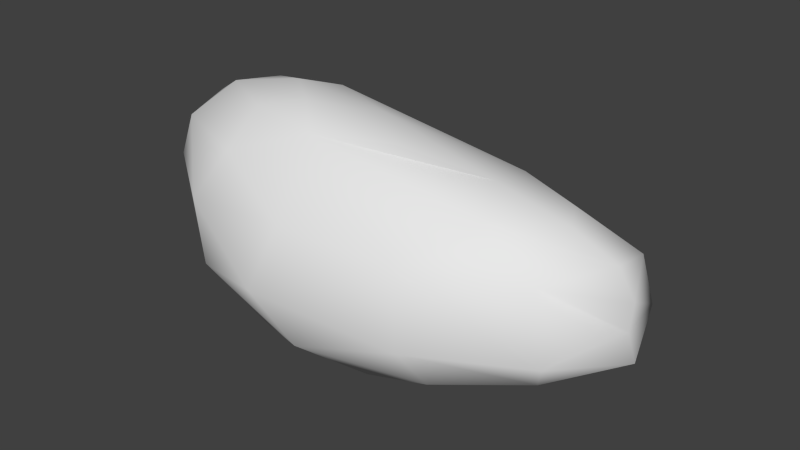 # Source: stone_1_lod_1.blend  (saved by Blender 2.73.0; exported with 4.5.12 LTS)
import bpy
from mathutils import Matrix  # noqa: F401  (used for matrix-valued properties, if any)

bpy.ops.wm.read_factory_settings(use_empty=True)
scene = bpy.context.scene
scene.name = 'Scene'

# ---- collections
col_collection_1 = bpy.data.collections.new('Collection 1'); scene.collection.children.link(col_collection_1)

# ---- world
world_world = bpy.data.worlds.new('World'); scene.world = world_world
world_world.color = (0.05088, 0.05088, 0.05088)
world_world.use_sun_shadow = False
world_world.sun_shadow_jitter_overblur = 0.0
world_world.cycles.sampling_method = 'MANUAL'
world_world.cycles.sample_map_resolution = 256

# ---- meshes
me_sphere = bpy.data.meshes.new('Sphere')
me_sphere.from_pydata([(-12.98, -3.144, 13.67), (-19.85, -0.2344, 7.969), (-18.25, -0.08971, -0.4443), (-10.18, -0.1252, -8.101), (-4.482, 1.987, -9.983), (-1.056, -5.433, 15.13), (-6.115, -1.162, 14.88), (-14.01, 3.976, 11.99), (-17.5, 6.895, 8.161), (-18.43, 7.615, 4.632), (-16.56, 7.508, -0.1288), (-12.98, 6.768, -4.707), (-8.646, 5.534, -7.952), (2.594, 2.676, -9.481), (-4.311, 3.078, 13.45), (-7.756, 7.451, 10.69), (-9.68, 11.06, 7.189), (-10.84, 13.0, 3.554), (-8.171, 13.09, -2.256), (-2.019, 8.401, -8.017), (5.087, -1.442, 14.26), (1.166, 15.69, -0.3404), (4.124, 12.66, -4.83), (9.625, -5.55, 13.61), (16.28, 5.29, 9.25), (16.69, 12.77, 1.626), (18.42, 12.73, -2.684), (16.69, 8.641, -6.028), (2.373, -8.511, 13.63), (18.57, -2.819, 11.86), (23.61, 2.23, 9.121), (28.31, 6.451, 4.319), (29.07, 7.863, -1.188), (28.96, 6.768, -3.658), (24.45, 5.129, -5.971), (25.77, -2.038, 9.513), (29.8, -0.8051, 6.738), (31.26, -0.2344, 3.536), (30.93, -0.07961, 0.3654), (31.88, -0.22, -2.28), (26.93, 0.1156, -5.464), (12.81, -3.365, -8.857), (20.78, -7.46, 10.45), (26.26, -7.915, 6.516), (27.58, -8.193, -0.7319), (26.1, -6.239, -3.859), (17.72, -6.135, -7.344), (15.51, -12.89, 6.791), (16.96, -14.1, -0.6156), (18.04, -11.22, -4.736), (3.001, -13.74, 6.81), (1.369, -16.16, 0.6443), (5.952, -15.13, -3.844), (9.832, -9.739, -8.064), (-6.084, -10.94, 10.56), (-8.459, -13.48, 5.834), (-6.461, -14.3, -0.1516), (-1.82, -11.19, -6.463), (0.04404, -5.811, -9.539), (2.747, -1.66, -10.19), (-5.669, -7.15, 14.0), (-14.7, -7.734, 10.98), (-16.02, -8.136, 6.652), (-14.34, -8.297, 0.004639), (-9.495, -6.506, -6.612), (-17.89, -0.8051, 10.91), (-20.11, -0.07961, 4.342), (-14.82, -0.1221, -4.849)], [], [(4, 3, 12), (0, 6, 7), (19, 12, 11, 18), (13, 4, 19), (4, 12, 19), (18, 10, 9, 17), (11, 10, 18), (17, 9, 8, 16), (8, 7, 15, 16), (25, 16, 15, 24), (7, 14, 15), (19, 18, 22), (18, 17, 21), (6, 20, 14), (19, 27, 13), (22, 21, 26), (0, 60, 5, 6), (27, 26, 33, 34), (15, 14, 24), (20, 5, 23), (30, 24, 20, 29), (26, 25, 32), (25, 31, 32), (25, 24, 31), (34, 33, 39, 40), (34, 40, 41), (32, 31, 37, 38), (33, 32, 39), (31, 30, 35, 36), (31, 36, 37), (38, 37, 43, 44), (41, 40, 46), (40, 39, 45), (36, 35, 42, 43), (29, 23, 28, 42), (45, 44, 48, 49), (46, 45, 49), (44, 43, 47, 48), (41, 53, 58, 59), (42, 28, 47), (41, 46, 53), (46, 49, 53), (49, 52, 53), (48, 51, 52), (48, 47, 51), (57, 56, 63, 64), (53, 57, 58), (52, 56, 57), (51, 55, 56), (50, 28, 54), (57, 64, 58), (56, 55, 62, 63), (12, 3, 67, 11), (55, 61, 62), (55, 54, 61), (11, 67, 2, 10), (10, 2, 66, 9), (9, 66, 1, 8), (8, 1, 65, 7), (58, 64, 3, 4), (65, 0, 7), (60, 28, 5), (5, 28, 23), (59, 13, 34), (59, 34, 41), (54, 28, 60), (58, 4, 59), (64, 63, 2, 67), (64, 67, 3), (63, 62, 1, 66), (63, 66, 2), (1, 62, 61, 65), (61, 60, 0), (13, 59, 4), (7, 6, 14), (22, 18, 21), (21, 17, 16), (6, 5, 20), (19, 22, 27), (27, 22, 26), (26, 21, 25), (21, 16, 25), (24, 14, 20), (13, 27, 34), (33, 26, 32), (31, 24, 30), (29, 20, 23), (39, 32, 38), (35, 30, 29), (46, 40, 45), (45, 39, 44), (39, 38, 44), (37, 36, 43), (35, 29, 42), (43, 42, 47), (49, 48, 52), (51, 47, 50), (47, 28, 50), (53, 52, 57), (52, 51, 56), (51, 50, 55), (55, 50, 54), (61, 54, 60), (65, 61, 0)])
me_sphere.polygons.foreach_set('use_smooth', [True] * 104)
_uv = me_sphere.uv_layers.new(name='UVMap')
_uv.uv.foreach_set('vector', [0.588, 0.8992, 0.5362, 0.9229, 0.5433, 0.8719, 0.276, 0.9111, 0.2409, 0.8809, 0.315, 0.8616, 0.3951, 0.4984, 0.3755, 0.5579, 0.3304, 0.5764, 0.3112, 0.5106, 0.4595, 0.506, 0.4172, 0.5363, 0.3951, 0.4984, 0.4172, 0.5363, 0.3755, 0.5579, 0.3951, 0.4984, 0.3112, 0.5106, 0.2813, 0.5917, 0.237, 0.5994, 0.2557, 0.5193, 0.3304, 0.5764, 0.2813, 0.5917, 0.3112, 0.5106, 0.2557, 0.5193, 0.237, 0.5994, 0.205, 0.593, 0.2174, 0.5181, 0.205, 0.593, 0.1581, 0.5703, 0.173, 0.5114, 0.2174, 0.5181, 0.4454, 0.1732, 0.5813, 0.226, 0.5636, 0.2773, 0.4449, 0.2664, 0.1581, 0.5703, 0.1262, 0.505, 0.173, 0.5114, 0.6611, 0.4577, 0.7038, 0.532, 0.6027, 0.4894, 0.7038, 0.532, 0.7199, 0.5856, 0.6167, 0.5424, 0.6501, 0.747, 0.5938, 0.7468, 0.6601, 0.7057, 0.5475, 0.07034, 0.4551, 0.09122, 0.5185, 0.03559, 0.5657, 0.1149, 0.5909, 0.1632, 0.4405, 0.1348, 0.276, 0.9111, 0.1942, 0.906, 0.1907, 0.8941, 0.2409, 0.8809, 0.184, 0.3497, 0.187, 0.3033, 0.2947, 0.317, 0.2642, 0.3522, 0.5636, 0.2773, 0.5493, 0.3211, 0.4449, 0.2664, 0.5244, 0.3564, 0.5392, 0.3984, 0.5033, 0.3866, 0.2729, 0.1772, 0.1988, 0.1734, 0.187, 0.09643, 0.239, 0.1192, 0.187, 0.3033, 0.1821, 0.2653, 0.2944, 0.2931, 0.1821, 0.2653, 0.2925, 0.2439, 0.2944, 0.2931, 0.1821, 0.2653, 0.1988, 0.1734, 0.2925, 0.2439, 0.4032, 0.9895, 0.3566, 0.9922, 0.3442, 0.9273, 0.3947, 0.9397, 0.4032, 0.9895, 0.3947, 0.9397, 0.4918, 0.9685, 0.3331, 0.9976, 0.2845, 0.9901, 0.2916, 0.9267, 0.3195, 0.9291, 0.3566, 0.9922, 0.3331, 0.9976, 0.3442, 0.9273, 0.2845, 0.9901, 0.2165, 0.9733, 0.2162, 0.9312, 0.2602, 0.9266, 0.2845, 0.9901, 0.2602, 0.9266, 0.2916, 0.9267, 0.1438, 0.197, 0.1482, 0.2247, 0.07193, 0.2644, 0.06816, 0.1998, 0.03575, 0.05782, 0.1119, 0.1305, 0.04892, 0.1115, 0.1119, 0.1305, 0.142, 0.1725, 0.06426, 0.1656, 0.1427, 0.2556, 0.1226, 0.295, 0.0638, 0.3228, 0.07193, 0.2644, 0.08852, 0.347, 0.04395, 0.4097, 0.0005161, 0.4759, 0.0638, 0.3228, 0.7281, 0.1158, 0.7445, 0.1457, 0.643, 0.1759, 0.6486, 0.1311, 0.6581, 0.08119, 0.7281, 0.1158, 0.6486, 0.1311, 0.7445, 0.1457, 0.7486, 0.2099, 0.6478, 0.242, 0.643, 0.1759, 0.8843, 0.03476, 0.8955, 0.08286, 0.8344, 0.06883, 0.8595, 0.01681, 0.723, 0.262, 0.595, 0.365, 0.6478, 0.242, 0.0659, 0.6353, 0.1124, 0.6647, 0.05503, 0.6866, 0.1124, 0.6647, 0.1317, 0.7075, 0.05503, 0.6866, 0.1317, 0.7075, 0.02991, 0.7504, 0.05503, 0.6866, 0.1331, 0.7524, 0.002255, 0.7992, 0.02991, 0.7504, 0.1331, 0.7524, 0.1325, 0.8187, 0.002255, 0.7992, 0.8414, 0.5011, 0.8193, 0.5719, 0.7342, 0.5709, 0.763, 0.5033, 0.8955, 0.08286, 0.8021, 0.1201, 0.8344, 0.06883, 0.874, 0.147, 0.7662, 0.1848, 0.8021, 0.1201, 0.8393, 0.192, 0.7516, 0.2379, 0.7662, 0.1848, 0.8472, 0.2511, 0.8369, 0.3258, 0.7692, 0.2834, 0.8414, 0.5011, 0.763, 0.5033, 0.8282, 0.4435, 0.8193, 0.5719, 0.8037, 0.6252, 0.7205, 0.6294, 0.7342, 0.5709, 0.5433, 0.8719, 0.5362, 0.9229, 0.4865, 0.926, 0.4951, 0.864, 0.8037, 0.6252, 0.7279, 0.6678, 0.7205, 0.6294, 0.8037, 0.6252, 0.8101, 0.6742, 0.7279, 0.6678, 0.4951, 0.864, 0.4865, 0.926, 0.4375, 0.926, 0.4441, 0.8579, 0.4441, 0.8579, 0.4375, 0.926, 0.3925, 0.9235, 0.3993, 0.8546, 0.3993, 0.8546, 0.3925, 0.9235, 0.3607, 0.9204, 0.3666, 0.8547, 0.3666, 0.8547, 0.3607, 0.9204, 0.3295, 0.9168, 0.315, 0.8616, 0.4179, 0.09486, 0.401, 0.1638, 0.3505, 0.1346, 0.3773, 0.0914, 0.3295, 0.9168, 0.276, 0.9111, 0.315, 0.8616, 0.1942, 0.906, 0.1351, 0.8997, 0.1907, 0.8941, 0.5392, 0.3984, 0.5322, 0.4236, 0.5033, 0.3866, 0.1487, 0.4568, 0.1588, 0.4168, 0.2642, 0.3522, 0.559, 0.9889, 0.4032, 0.9895, 0.4918, 0.9685, 0.8101, 0.6742, 0.8608, 0.7366, 0.7852, 0.7093, 0.4179, 0.09486, 0.3773, 0.0914, 0.4189, 0.04548, 0.401, 0.1638, 0.3863, 0.2361, 0.309, 0.2241, 0.3275, 0.1787, 0.401, 0.1638, 0.3275, 0.1787, 0.3505, 0.1346, 0.3863, 0.2361, 0.3743, 0.2951, 0.2965, 0.2996, 0.2972, 0.2676, 0.3863, 0.2361, 0.2972, 0.2676, 0.309, 0.2241, 0.2965, 0.2996, 0.3743, 0.2951, 0.373, 0.3351, 0.3063, 0.3294, 0.373, 0.3351, 0.397, 0.4149, 0.3376, 0.3729, 0.6384, 0.8912, 0.6437, 0.909, 0.588, 0.8992, 0.1581, 0.5703, 0.08544, 0.523, 0.1262, 0.505, 0.6027, 0.4894, 0.7038, 0.532, 0.6167, 0.5424, 0.6167, 0.5424, 0.7199, 0.5856, 0.7095, 0.6227, 0.6501, 0.747, 0.6182, 0.783, 0.5938, 0.7468, 0.5475, 0.07034, 0.5657, 0.1149, 0.4551, 0.09122, 0.4551, 0.09122, 0.5657, 0.1149, 0.4405, 0.1348, 0.4405, 0.1348, 0.5909, 0.1632, 0.4454, 0.1732, 0.5909, 0.1632, 0.5813, 0.226, 0.4454, 0.1732, 0.4449, 0.2664, 0.5493, 0.3211, 0.5244, 0.3564, 0.1588, 0.4168, 0.184, 0.3497, 0.2642, 0.3522, 0.2947, 0.317, 0.187, 0.3033, 0.2944, 0.2931, 0.2925, 0.2439, 0.1988, 0.1734, 0.2729, 0.1772, 0.239, 0.1192, 0.187, 0.09643, 0.1868, 0.05252, 0.3442, 0.9273, 0.3331, 0.9976, 0.3195, 0.9291, 0.2162, 0.9312, 0.2165, 0.9733, 0.1524, 0.9524, 0.04892, 0.1115, 0.1119, 0.1305, 0.06426, 0.1656, 0.06426, 0.1656, 0.142, 0.1725, 0.06816, 0.1998, 0.142, 0.1725, 0.1438, 0.197, 0.06816, 0.1998, 0.1482, 0.2247, 0.1427, 0.2556, 0.07193, 0.2644, 0.1226, 0.295, 0.08852, 0.347, 0.0638, 0.3228, 0.7486, 0.2099, 0.723, 0.262, 0.6478, 0.242, 0.1317, 0.7075, 0.1331, 0.7524, 0.02991, 0.7504, 0.002255, 0.7992, 0.1325, 0.8187, 0.03113, 0.8514, 0.1325, 0.8187, 0.05174, 0.9234, 0.03113, 0.8514, 0.8955, 0.08286, 0.874, 0.147, 0.8021, 0.1201, 0.874, 0.147, 0.8393, 0.192, 0.7662, 0.1848, 0.8393, 0.192, 0.8472, 0.2511, 0.7516, 0.2379, 0.7516, 0.2379, 0.8472, 0.2511, 0.7692, 0.2834, 0.7279, 0.6678, 0.8101, 0.6742, 0.7852, 0.7093, 0.3063, 0.3294, 0.373, 0.3351, 0.3376, 0.3729])
me_sphere.use_remesh_preserve_volume = False
me_sphere.use_remesh_preserve_attributes = False
me_sphere.use_mirror_vertex_groups = False
me_sphere.update()

# ---- objects
ob_stone = bpy.data.objects.new('stone', me_sphere)

# ---- transforms, parenting, visibility, modifiers, constraints
ob_stone.location = (0.0, 0.0, 0.0)
ob_stone.lineart.crease_threshold = 0.0

# ---- collection membership
col_collection_1.objects.link(ob_stone)

# ---- scene / render settings (as saved in the file)
scene.frame_start = 1; scene.frame_end = 250; scene.frame_set(1)
scene.render.engine = 'CYCLES'
scene.render.resolution_percentage = 50
scene.render.dither_intensity = 0.0
scene.cycles.use_denoising = False
scene.cycles.samples = 10
scene.cycles.sampling_pattern = 'TABULATED_SOBOL'
scene.cycles.light_sampling_threshold = 0.0
scene.cycles.use_adaptive_sampling = False
scene.cycles.use_light_tree = False
scene.cycles.blur_glossy = 0.0
scene.cycles.pixel_filter_type = 'GAUSSIAN'
scene.cycles.sample_clamp_indirect = 0.0
scene.view_settings.view_transform = 'Standard'
bpy.context.view_layer.update()

# ---- added for rendering (the .blend has no active camera and no usable light): camera, sun
cam_auto = bpy.data.cameras.new('AutoCamera')
cam_auto.lens = 50.0
cam_auto.sensor_width = 36.0
cam_auto.clip_end = 1071.93
ob_auto_camera = bpy.data.objects.new('AutoCamera', cam_auto)
scene.collection.objects.link(ob_auto_camera)
ob_auto_camera.location = (66.9637, -73.5339, 51.331)
ob_auto_camera.rotation_euler = (1.09748, -7.21219e-08, 0.694738)
scene.camera = ob_auto_camera
light_auto_sun = bpy.data.lights.new('AutoSun', 'SUN')
light_auto_sun.energy = 3.0
light_auto_sun.angle = 0.0523599
ob_auto_sun = bpy.data.objects.new('AutoSun', light_auto_sun)
scene.collection.objects.link(ob_auto_sun)
ob_auto_sun.rotation_euler = (0.872665, 0.174533, 0.523599)
bpy.context.view_layer.update()
